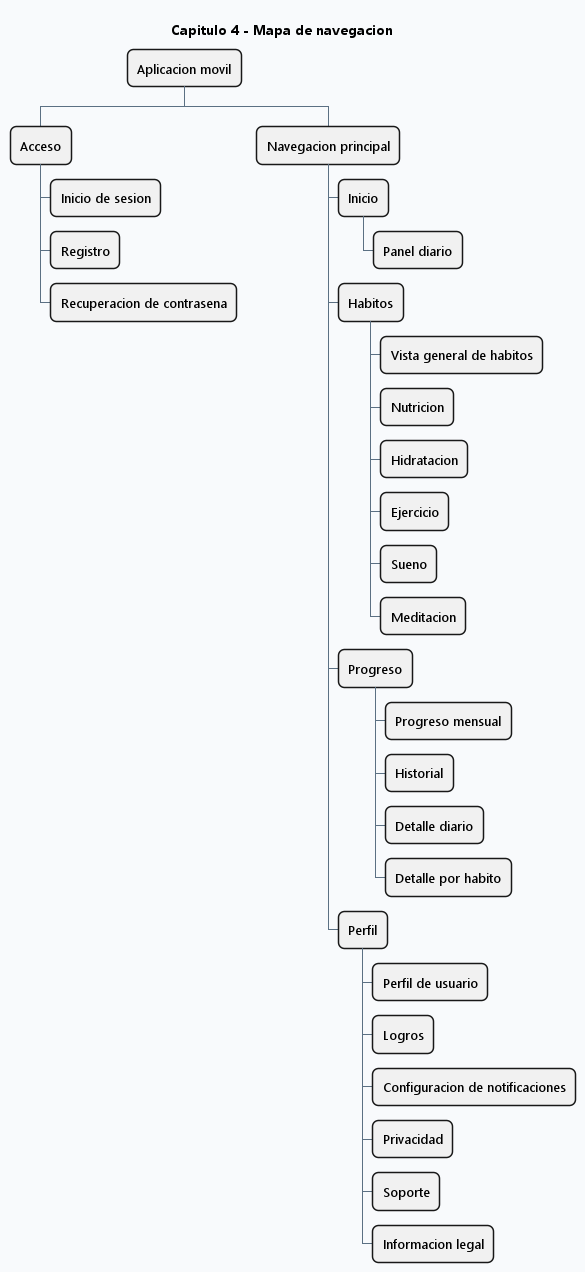

The diagram above was rendered by PlantUML. Its source (embedded in the PNG):
@startwbs
' CAP4 - 07 Mapa de Navegacion

skinparam backgroundColor #F8FAFC
skinparam shadowing false
skinparam roundcorner 12
skinparam defaultFontName Segoe UI
skinparam defaultFontSize 13
skinparam ArrowColor #5B7083
skinparam ArrowThickness 1
title Capitulo 4 - Mapa de navegacion

* Aplicacion movil
** Acceso
*** Inicio de sesion
*** Registro
*** Recuperacion de contrasena

** Navegacion principal
*** Inicio
**** Panel diario

*** Habitos
**** Vista general de habitos
**** Nutricion
**** Hidratacion
**** Ejercicio
**** Sueno
**** Meditacion

*** Progreso
**** Progreso mensual
**** Historial
**** Detalle diario
**** Detalle por habito

*** Perfil
**** Perfil de usuario
**** Logros
**** Configuracion de notificaciones
**** Privacidad
**** Soporte
**** Informacion legal
@endwbs